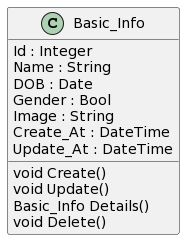

The diagram above was rendered by PlantUML. Its source (embedded in the PNG):
@startuml
class Basic_Info{
 Id : Integer
 Name : String
 DOB : Date
 Gender : Bool
 Image : String
 Create_At : DateTime
 Update_At : DateTime

 void Create()
 void Update()
 Basic_Info Details()
 void Delete()
}
@enduml